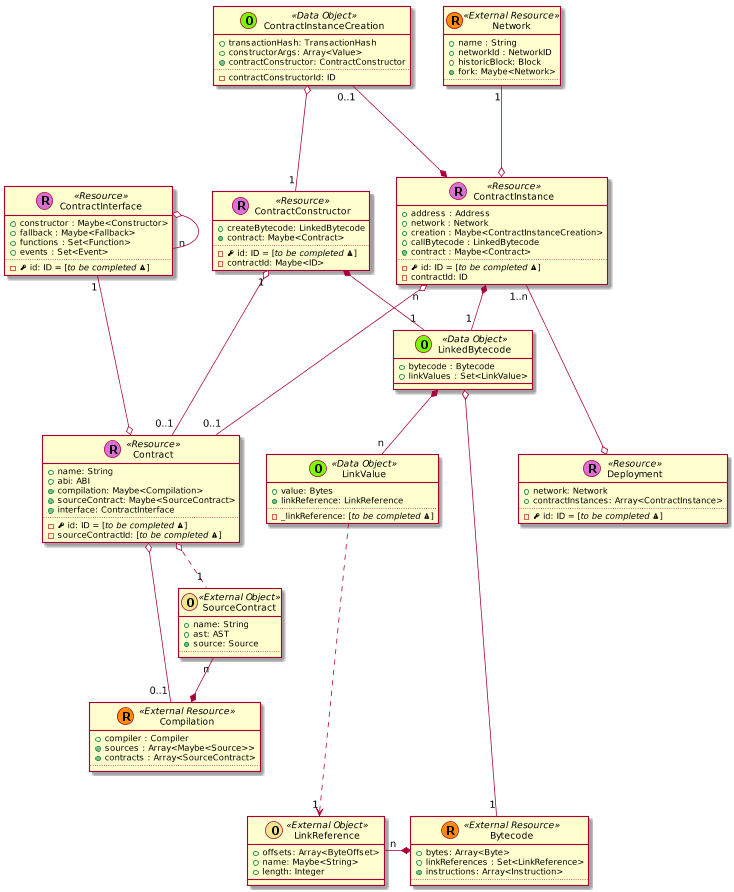

The diagram above was rendered by PlantUML. Its source (embedded in the PNG):
@startuml
scale 0.75





skinparam defaultMonospacedFontName Andale Mono



    class Contract << (R,orchid) Resource >> {
      + name: String
      + abi: ABI
      + {method} compilation: Maybe<Compilation>
      + {method} sourceContract: Maybe<SourceContract>
      + {method} interface: ContractInterface
      ..
      - {field} <&key> id: ID = [//to be completed <&warning>//]
      - sourceContractId: [//to be completed <&warning>//]
    }



  class Deployment << (R,orchid) Resource >> {
    + network: Network
    + contractInstances: Array<ContractInstance>
    ..
    - {field} <&key> id: ID = [//to be completed <&warning>//]
  }

  ContractInstance "1..n" ---o Deployment


  class ContractInstance << (R,orchid) Resource >> {
    + address : Address
    + network : Network
    + creation : Maybe<ContractInstanceCreation>
    + callBytecode : LinkedBytecode
    + {method} contract : Maybe<Contract>
    ..
    - {field} <&key> id: ID = [//to be completed <&warning>//]
    - contractId: ID
  }

  ContractInstanceCreation "0..1" ---* ContractInstance

  class ContractInterface << (R,orchid) Resource >> {
    + constructor : Maybe<Constructor>
    + fallback : Maybe<Fallback>
    + functions : Set<Function>
    + events : Set<Event>
    ..
    - {field} <&key> id: ID = [//to be completed <&warning>//]
  }

  ContractInterface o-- "n" ContractInterface



  class ContractConstructor << (R,orchid) Resource >> {
    + createBytecode: LinkedBytecode
    + {method} contract: Maybe<Contract>
    ..
    - {field} <&key> id: ID = [//to be completed <&warning>//]
    - contractId: Maybe<ID>
  }



    class Bytecode << (R,darkorange) External Resource >> {
      + bytes: Array<Byte>
      + linkReferences : Set<LinkReference>
      + {method} instructions: Array<Instruction>
      ..
    }






    class Compilation << (R,darkorange) External Resource >> {
      + compiler : Compiler
      + {method} sources : Array<Maybe<Source>>
      + {method} contracts : Array<SourceContract>
      ..
    }

  SourceContract "n" --* Compilation

    class Network << (R,darkorange) External Resource >> {
      + name : String
      + networkId : NetworkID
      + historicBlock: Block
      + {method} fork: Maybe<Network>
      ..
    }








    class LinkedBytecode << (O,lawngreen) Data Object >> {
      + bytecode : Bytecode
      + linkValues : Set<LinkValue>
    }


    class ContractInstanceCreation << (O,lawngreen) Data Object >> {
      + transactionHash: TransactionHash
      + constructorArgs: Array<Value>
      + {method} contractConstructor: ContractConstructor
      ..
      - contractConstructorId: ID
    }

    class LinkValue << (O,lawngreen) Data Object >> {
      + value: Bytes
      + {method} linkReference: LinkReference
      ..
      - _linkReference: [//to be completed <&warning>//]
    }

    class LinkReference << (O,khaki) External Object >> {
      + offsets: Array<ByteOffset>
      + name: Maybe<String>
      + length: Integer
    }



    class SourceContract << (O,khaki) External Object >> {
      + name: String
      + ast: AST
      + {method} source: Source
      ..
    }





  ContractInstance "n" o--- "0..1" Contract

  ContractConstructor "1" o--- "0..1" Contract

  ContractInterface "1" ---o Contract


  Contract o-- "0..1" Compilation
  Contract o.. "1" SourceContract

  LinkedBytecode o---- "1" Bytecode

  LinkedBytecode *-- "n" LinkValue

  LinkReference "n" -* Bytecode

  LinkValue ....> "1" LinkReference



  Network "1" ---o ContractInstance

  ContractInstanceCreation o-- "1" ContractConstructor

  ContractInstance *-- "1" LinkedBytecode

  ContractConstructor *-- "1" LinkedBytecode










@enduml